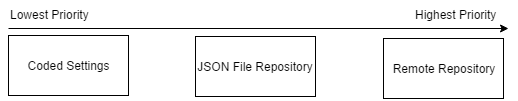

The diagram above was exported from draw.io. Its source (the exported page's mxGraphModel, read from the mxfile embedded in the PNG):
<mxGraphModel dx="1014" dy="589" grid="1" gridSize="10" guides="1" tooltips="1" connect="1" arrows="1" fold="1" page="1" pageScale="1" pageWidth="850" pageHeight="1100" background="#ffffff" math="0" shadow="0">
  <root>
    <mxCell id="0" />
    <mxCell id="1" parent="0" />
    <mxCell id="1f3739e2c3c0f3f3-1" value="Coded Settings" style="whiteSpace=wrap;html=1;" vertex="1" parent="1">
      <mxGeometry x="150" y="167" width="120" height="60" as="geometry" />
    </mxCell>
    <mxCell id="1f3739e2c3c0f3f3-2" value="JSON File Repository" style="whiteSpace=wrap;html=1;" vertex="1" parent="1">
      <mxGeometry x="337" y="168" width="120" height="60" as="geometry" />
    </mxCell>
    <mxCell id="1f3739e2c3c0f3f3-3" value="Remote Repository" style="whiteSpace=wrap;html=1;" vertex="1" parent="1">
      <mxGeometry x="525" y="170" width="120" height="60" as="geometry" />
    </mxCell>
    <mxCell id="1f3739e2c3c0f3f3-4" value="" style="endArrow=classic;html=1;" edge="1" parent="1">
      <mxGeometry width="50" height="50" relative="1" as="geometry">
        <mxPoint x="150" y="160" as="sourcePoint" />
        <mxPoint x="650" y="160" as="targetPoint" />
      </mxGeometry>
    </mxCell>
    <mxCell id="1f3739e2c3c0f3f3-6" value="&lt;span style=&quot;color: rgb(0 , 0 , 0) ; font-family: &amp;#34;helvetica&amp;#34; ; font-size: 12px ; font-style: normal ; font-weight: normal ; letter-spacing: normal ; text-align: center ; text-indent: 0px ; text-transform: none ; white-space: nowrap ; word-spacing: 0px ; background-color: rgb(255 , 255 , 255) ; display: inline ; float: none&quot;&gt;Lowest Priority&lt;/span&gt;" style="text;html=1;" vertex="1" parent="1">
      <mxGeometry x="150" y="133" width="90" height="30" as="geometry" />
    </mxCell>
    <mxCell id="1f3739e2c3c0f3f3-7" value="&lt;span style=&quot;color: rgb(0 , 0 , 0) ; font-family: &amp;#34;helvetica&amp;#34; ; font-size: 12px ; font-style: normal ; font-weight: normal ; letter-spacing: normal ; text-align: center ; text-indent: 0px ; text-transform: none ; white-space: nowrap ; word-spacing: 0px ; background-color: rgb(255 , 255 , 255) ; display: inline ; float: none&quot;&gt;Highest Priority&lt;/span&gt;" style="text;html=1;" vertex="1" parent="1">
      <mxGeometry x="555" y="133" width="90" height="30" as="geometry" />
    </mxCell>
  </root>
</mxGraphModel>